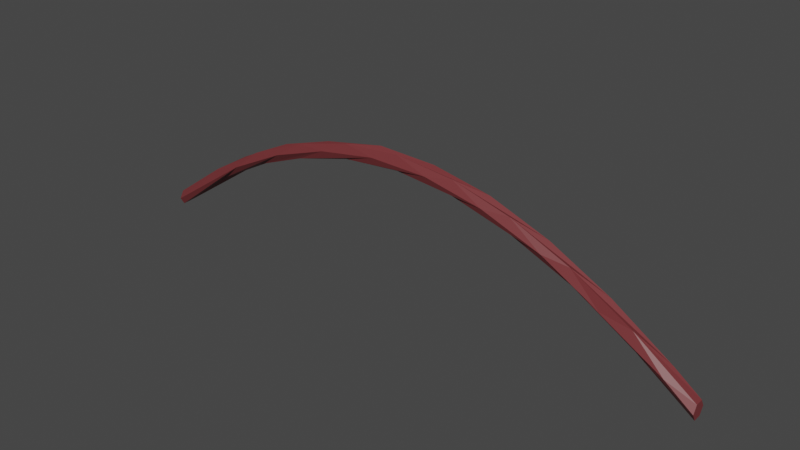 # Source: ropeSection_m.blend  (saved by Blender 3.4.6; exported with 4.5.12 LTS)
import bpy
from mathutils import Matrix  # noqa: F401  (used for matrix-valued properties, if any)

bpy.ops.wm.read_factory_settings(use_empty=True)
scene = bpy.context.scene
scene.name = 'Scene'

# ---- collections
col_collection = bpy.data.collections.new('Collection'); scene.collection.children.link(col_collection)

# ---- materials (node trees are filled in below, after node groups)
mat_flaxtwine = bpy.data.materials.new('flaxTwine')
mat_flaxtwine.use_transparent_shadow = False

# ---- material node trees
mat_flaxtwine.use_nodes = True; mat_flaxtwine.node_tree.nodes.clear()
_N = mat_flaxtwine.node_tree.nodes; _L = mat_flaxtwine.node_tree.links
n0 = _N.new('ShaderNodeBsdfPrincipled'); n0.name = 'Principled BSDF'; n0.location = (10, 300)
n0.distribution = 'GGX'
n0.subsurface_method = 'RANDOM_WALK_SKIN'
n0.inputs[0].default_value = (0.1798, 0.03298, 0.03611, 1.0)
n0.inputs[3].default_value = 1.45
n0.inputs[27].default_value = (0.0, 0.0, 0.0, 1.0)
n0.inputs[28].default_value = 1.0
n1 = _N.new('ShaderNodeOutputMaterial'); n1.name = 'Material Output'; n1.location = (300, 300)
_L.new(n0.outputs[0], n1.inputs[0])
n1.is_active_output = True

# ---- world
world_world = bpy.data.worlds.new('World'); scene.world = world_world
world_world.use_nodes = True; world_world.node_tree.nodes.clear()
_N = world_world.node_tree.nodes; _L = world_world.node_tree.links
n0 = _N.new('ShaderNodeOutputWorld'); n0.name = 'World Output'; n0.location = (300, 300)
n1 = _N.new('ShaderNodeBackground'); n1.name = 'Background'; n1.location = (10, 300)
n1.inputs[0].default_value = (0.05088, 0.05088, 0.05088, 1.0)
_L.new(n1.outputs[0], n0.inputs[0])
n0.is_active_output = True
world_world.color = (0.05088, 0.05088, 0.05088)
world_world.use_sun_shadow = False
world_world.sun_shadow_jitter_overblur = 0.0

# ---- meshes
me_cylinder = bpy.data.meshes.new('Cylinder')
me_cylinder.from_pydata([(-0.3586, 0.00876, -0.144), (0.3593, 0.01025, -0.1436), (-0.3593, 0.005126, -0.1525), (0.3593, 0.005126, -0.1525), (-0.3593, -0.005126, -0.1528), (0.3593, -0.005126, -0.1528), (-0.3593, -0.01025, -0.1437), (0.3593, -0.01025, -0.1437), (-0.3593, -0.005126, -0.1347), (0.3593, -0.005126, -0.1347), (-0.3593, 0.005126, -0.1348), (0.3593, 0.005126, -0.1348), (-0.2875, 0.01025, -0.09254), (-0.2156, 0.01025, -0.05091), (-0.1437, 0.01025, -0.01978), (-0.07187, 0.01025, -0.000278), (-4.976e-09, 0.01025, 0.006474), (0.07187, 0.01025, -0.000278), (0.1437, 0.01025, -0.01978), (0.2156, 0.01025, -0.05091), (0.2875, 0.01025, -0.09254), (0.3283, 0.005126, -0.1294), (0.2564, 0.005126, -0.08235), (0.1866, 0.00472, -0.04535), (0.1127, 0.005126, -0.01888), (0.04084, 0.005126, -0.004749), (-0.03103, 0.005126, -0.003822), (-0.1003, 0.004746, -0.01307), (-0.1819, 0.006534, -0.0421), (-0.2466, 0.005126, -0.07667), (0.293, -0.005661, -0.1048), (0.22, -0.006435, -0.05995), (0.1461, -0.005376, -0.0296), (0.07187, -0.005126, -0.009563), (2.519e-09, -0.005126, -0.002825), (-0.07187, -0.005126, -0.009563), (-0.1437, -0.005126, -0.02905), (-0.213, -0.001766, -0.05688), (-0.2872, -0.001339, -0.09903), (0.3263, -0.01051, -0.1184), (0.2512, -0.00743, -0.07612), (0.1846, -0.01025, -0.03624), (0.1127, -0.01025, -0.01), (0.04084, -0.01025, 0.00413), (-0.03103, -0.01025, 0.005056), (-0.1029, -0.01025, -0.007334), (-0.1748, -0.01025, -0.03199), (-0.2466, -0.01025, -0.06779), (0.2875, -0.005126, -0.08367), (0.2156, -0.005126, -0.04203), (0.1437, -0.005126, -0.0109), (0.07187, -0.005126, 0.008601), (3.892e-09, -0.005126, 0.01535), (-0.07187, -0.005126, 0.008601), (-0.1437, -0.005126, -0.0109), (-0.2156, -0.005126, -0.04203), (-0.2875, -0.005126, -0.08367), (0.3283, 0.005126, -0.1117), (0.2564, 0.005126, -0.06459), (0.1846, 0.005126, -0.02736), (0.1127, 0.005126, -0.001122), (0.04086, 0.005743, 0.01174), (-0.03103, 0.005126, 0.01393), (-0.1069, 0.00481, -0.001203), (-0.1748, 0.005126, -0.02311), (-0.2466, 0.005126, -0.05891)], [], [(20, 1, 3, 21), (21, 3, 5, 30), (30, 5, 7, 39), (39, 7, 9, 48), (3, 1, 11, 9, 7, 5), (48, 9, 11, 57), (57, 11, 1, 20), (0, 2, 4, 6, 8, 10), (10, 65, 12, 0), (65, 64, 13, 12), (64, 63, 14, 13), (63, 62, 15, 14), (62, 61, 16, 15), (61, 60, 17, 16), (60, 59, 18, 17), (59, 58, 19, 18), (58, 57, 20, 19), (8, 56, 65, 10), (56, 55, 64, 65), (55, 54, 63, 64), (54, 53, 62, 63), (53, 52, 61, 62), (52, 51, 60, 61), (51, 50, 59, 60), (50, 49, 58, 59), (49, 48, 57, 58), (6, 47, 56, 8), (47, 46, 55, 56), (46, 45, 54, 55), (45, 44, 53, 54), (44, 43, 52, 53), (43, 42, 51, 52), (42, 41, 50, 51), (41, 40, 49, 50), (40, 39, 48, 49), (4, 38, 47, 6), (38, 37, 46, 47), (37, 36, 45, 46), (36, 35, 44, 45), (35, 34, 43, 44), (34, 33, 42, 43), (33, 32, 41, 42), (32, 31, 40, 41), (31, 30, 39, 40), (2, 29, 38, 4), (29, 28, 37, 38), (28, 27, 36, 37), (27, 26, 35, 36), (26, 25, 34, 35), (25, 24, 33, 34), (24, 23, 32, 33), (23, 22, 31, 32), (22, 21, 30, 31), (0, 12, 29, 2), (12, 13, 28, 29), (13, 14, 27, 28), (14, 15, 26, 27), (15, 16, 25, 26), (16, 17, 24, 25), (17, 18, 23, 24), (18, 19, 22, 23), (19, 20, 21, 22)])
_uv = me_cylinder.uv_layers.new(name='UVMap')
_uv.uv.foreach_set('vector', [1.0, 0.95, 1.0, 1.0, 0.8333, 1.0, 0.8333, 0.95, 0.8333, 0.95, 0.8333, 1.0, 0.6667, 1.0, 0.6667, 0.95, 0.6667, 0.95, 0.6667, 1.0, 0.5, 1.0, 0.5, 0.95, 0.5, 0.95, 0.5, 1.0, 0.3333, 1.0, 0.3333, 0.95, 0.4578, 0.37, 0.25, 0.49, 0.04215, 0.37, 0.04215, 0.13, 0.25, 0.01, 0.4578, 0.13, 0.3333, 0.95, 0.3333, 1.0, 0.1667, 1.0, 0.1667, 0.95, 0.1667, 0.95, 0.1667, 1.0, -8.941e-08, 1.0, -8.941e-08, 0.95, 0.75, 0.49, 0.9578, 0.37, 0.9578, 0.13, 0.75, 0.01, 0.5422, 0.13, 0.5422, 0.37, 0.1667, 0.5, 0.1667, 0.55, -8.941e-08, 0.55, -8.941e-08, 0.5, 0.1667, 0.55, 0.1667, 0.6, -8.941e-08, 0.6, -8.941e-08, 0.55, 0.1667, 0.6, 0.1667, 0.65, -8.941e-08, 0.65, -8.941e-08, 0.6, 0.1667, 0.65, 0.1667, 0.7, -8.941e-08, 0.7, -8.941e-08, 0.65, 0.1667, 0.7, 0.1667, 0.75, -8.941e-08, 0.75, -8.941e-08, 0.7, 0.1667, 0.75, 0.1667, 0.8, -8.941e-08, 0.8, -8.941e-08, 0.75, 0.1667, 0.8, 0.1667, 0.85, -8.941e-08, 0.85, -8.941e-08, 0.8, 0.1667, 0.85, 0.1667, 0.9, -8.941e-08, 0.9, -8.941e-08, 0.85, 0.1667, 0.9, 0.1667, 0.95, -8.941e-08, 0.95, -8.941e-08, 0.9, 0.3333, 0.5, 0.3333, 0.55, 0.1667, 0.55, 0.1667, 0.5, 0.3333, 0.55, 0.3333, 0.6, 0.1667, 0.6, 0.1667, 0.55, 0.3333, 0.6, 0.3333, 0.65, 0.1667, 0.65, 0.1667, 0.6, 0.3333, 0.65, 0.3333, 0.7, 0.1667, 0.7, 0.1667, 0.65, 0.3333, 0.7, 0.3333, 0.75, 0.1667, 0.75, 0.1667, 0.7, 0.3333, 0.75, 0.3333, 0.8, 0.1667, 0.8, 0.1667, 0.75, 0.3333, 0.8, 0.3333, 0.85, 0.1667, 0.85, 0.1667, 0.8, 0.3333, 0.85, 0.3333, 0.9, 0.1667, 0.9, 0.1667, 0.85, 0.3333, 0.9, 0.3333, 0.95, 0.1667, 0.95, 0.1667, 0.9, 0.5, 0.5, 0.5, 0.55, 0.3333, 0.55, 0.3333, 0.5, 0.5, 0.55, 0.5, 0.6, 0.3333, 0.6, 0.3333, 0.55, 0.5, 0.6, 0.5, 0.65, 0.3333, 0.65, 0.3333, 0.6, 0.5, 0.65, 0.5, 0.7, 0.3333, 0.7, 0.3333, 0.65, 0.5, 0.7, 0.5, 0.75, 0.3333, 0.75, 0.3333, 0.7, 0.5, 0.75, 0.5, 0.8, 0.3333, 0.8, 0.3333, 0.75, 0.5, 0.8, 0.5, 0.85, 0.3333, 0.85, 0.3333, 0.8, 0.5, 0.85, 0.5, 0.9, 0.3333, 0.9, 0.3333, 0.85, 0.5, 0.9, 0.5, 0.95, 0.3333, 0.95, 0.3333, 0.9, 0.6667, 0.5, 0.6667, 0.55, 0.5, 0.55, 0.5, 0.5, 0.6667, 0.55, 0.6667, 0.6, 0.5, 0.6, 0.5, 0.55, 0.6667, 0.6, 0.6667, 0.65, 0.5, 0.65, 0.5, 0.6, 0.6667, 0.65, 0.6667, 0.7, 0.5, 0.7, 0.5, 0.65, 0.6667, 0.7, 0.6667, 0.75, 0.5, 0.75, 0.5, 0.7, 0.6667, 0.75, 0.6667, 0.8, 0.5, 0.8, 0.5, 0.75, 0.6667, 0.8, 0.6667, 0.85, 0.5, 0.85, 0.5, 0.8, 0.6667, 0.85, 0.6667, 0.9, 0.5, 0.9, 0.5, 0.85, 0.6667, 0.9, 0.6667, 0.95, 0.5, 0.95, 0.5, 0.9, 0.8333, 0.5, 0.8333, 0.55, 0.6667, 0.55, 0.6667, 0.5, 0.8333, 0.55, 0.8333, 0.6, 0.6667, 0.6, 0.6667, 0.55, 0.8333, 0.6, 0.8333, 0.65, 0.6667, 0.65, 0.6667, 0.6, 0.8333, 0.65, 0.8333, 0.7, 0.6667, 0.7, 0.6667, 0.65, 0.8333, 0.7, 0.8333, 0.75, 0.6667, 0.75, 0.6667, 0.7, 0.8333, 0.75, 0.8333, 0.8, 0.6667, 0.8, 0.6667, 0.75, 0.8333, 0.8, 0.8333, 0.85, 0.6667, 0.85, 0.6667, 0.8, 0.8333, 0.85, 0.8333, 0.9, 0.6667, 0.9, 0.6667, 0.85, 0.8333, 0.9, 0.8333, 0.95, 0.6667, 0.95, 0.6667, 0.9, 1.0, 0.5, 1.0, 0.55, 0.8333, 0.55, 0.8333, 0.5, 1.0, 0.55, 1.0, 0.6, 0.8333, 0.6, 0.8333, 0.55, 1.0, 0.6, 1.0, 0.65, 0.8333, 0.65, 0.8333, 0.6, 1.0, 0.65, 1.0, 0.7, 0.8333, 0.7, 0.8333, 0.65, 1.0, 0.7, 1.0, 0.75, 0.8333, 0.75, 0.8333, 0.7, 1.0, 0.75, 1.0, 0.8, 0.8333, 0.8, 0.8333, 0.75, 1.0, 0.8, 1.0, 0.85, 0.8333, 0.85, 0.8333, 0.8, 1.0, 0.85, 1.0, 0.9, 0.8333, 0.9, 0.8333, 0.85, 1.0, 0.9, 1.0, 0.95, 0.8333, 0.95, 0.8333, 0.9])
me_cylinder.materials.append(mat_flaxtwine)
me_cylinder.update()

# ---- objects
ob_cylinder = bpy.data.objects.new('Cylinder', me_cylinder)

# ---- transforms, parenting, visibility, modifiers, constraints
ob_cylinder.location = (0.0, 0.0, 0.0)

# ---- collection membership
col_collection.objects.link(ob_cylinder)

# ---- scene / render settings (as saved in the file)
scene.frame_start = 1; scene.frame_end = 250; scene.frame_set(1)
scene.render.engine = 'BLENDER_EEVEE_NEXT'
scene.cycles.sampling_pattern = 'TABULATED_SOBOL'
scene.cycles.use_light_tree = False
scene.view_settings.view_transform = 'Filmic'
bpy.context.view_layer.update()

# ---- added for rendering (the .blend has no active camera and no usable light): camera, sun
cam_auto = bpy.data.cameras.new('AutoCamera')
cam_auto.lens = 50.0
cam_auto.sensor_width = 36.0
cam_auto.clip_end = 1000.0
ob_auto_camera = bpy.data.objects.new('AutoCamera', cam_auto)
scene.collection.objects.link(ob_auto_camera)
ob_auto_camera.location = (0.683169, -0.819931, 0.477828)
ob_auto_camera.rotation_euler = (1.09748, -7.21219e-08, 0.694738)
scene.camera = ob_auto_camera
light_auto_sun = bpy.data.lights.new('AutoSun', 'SUN')
light_auto_sun.energy = 3.0
light_auto_sun.angle = 0.0523599
ob_auto_sun = bpy.data.objects.new('AutoSun', light_auto_sun)
scene.collection.objects.link(ob_auto_sun)
ob_auto_sun.rotation_euler = (0.872665, 0.174533, 0.523599)
bpy.context.view_layer.update()
